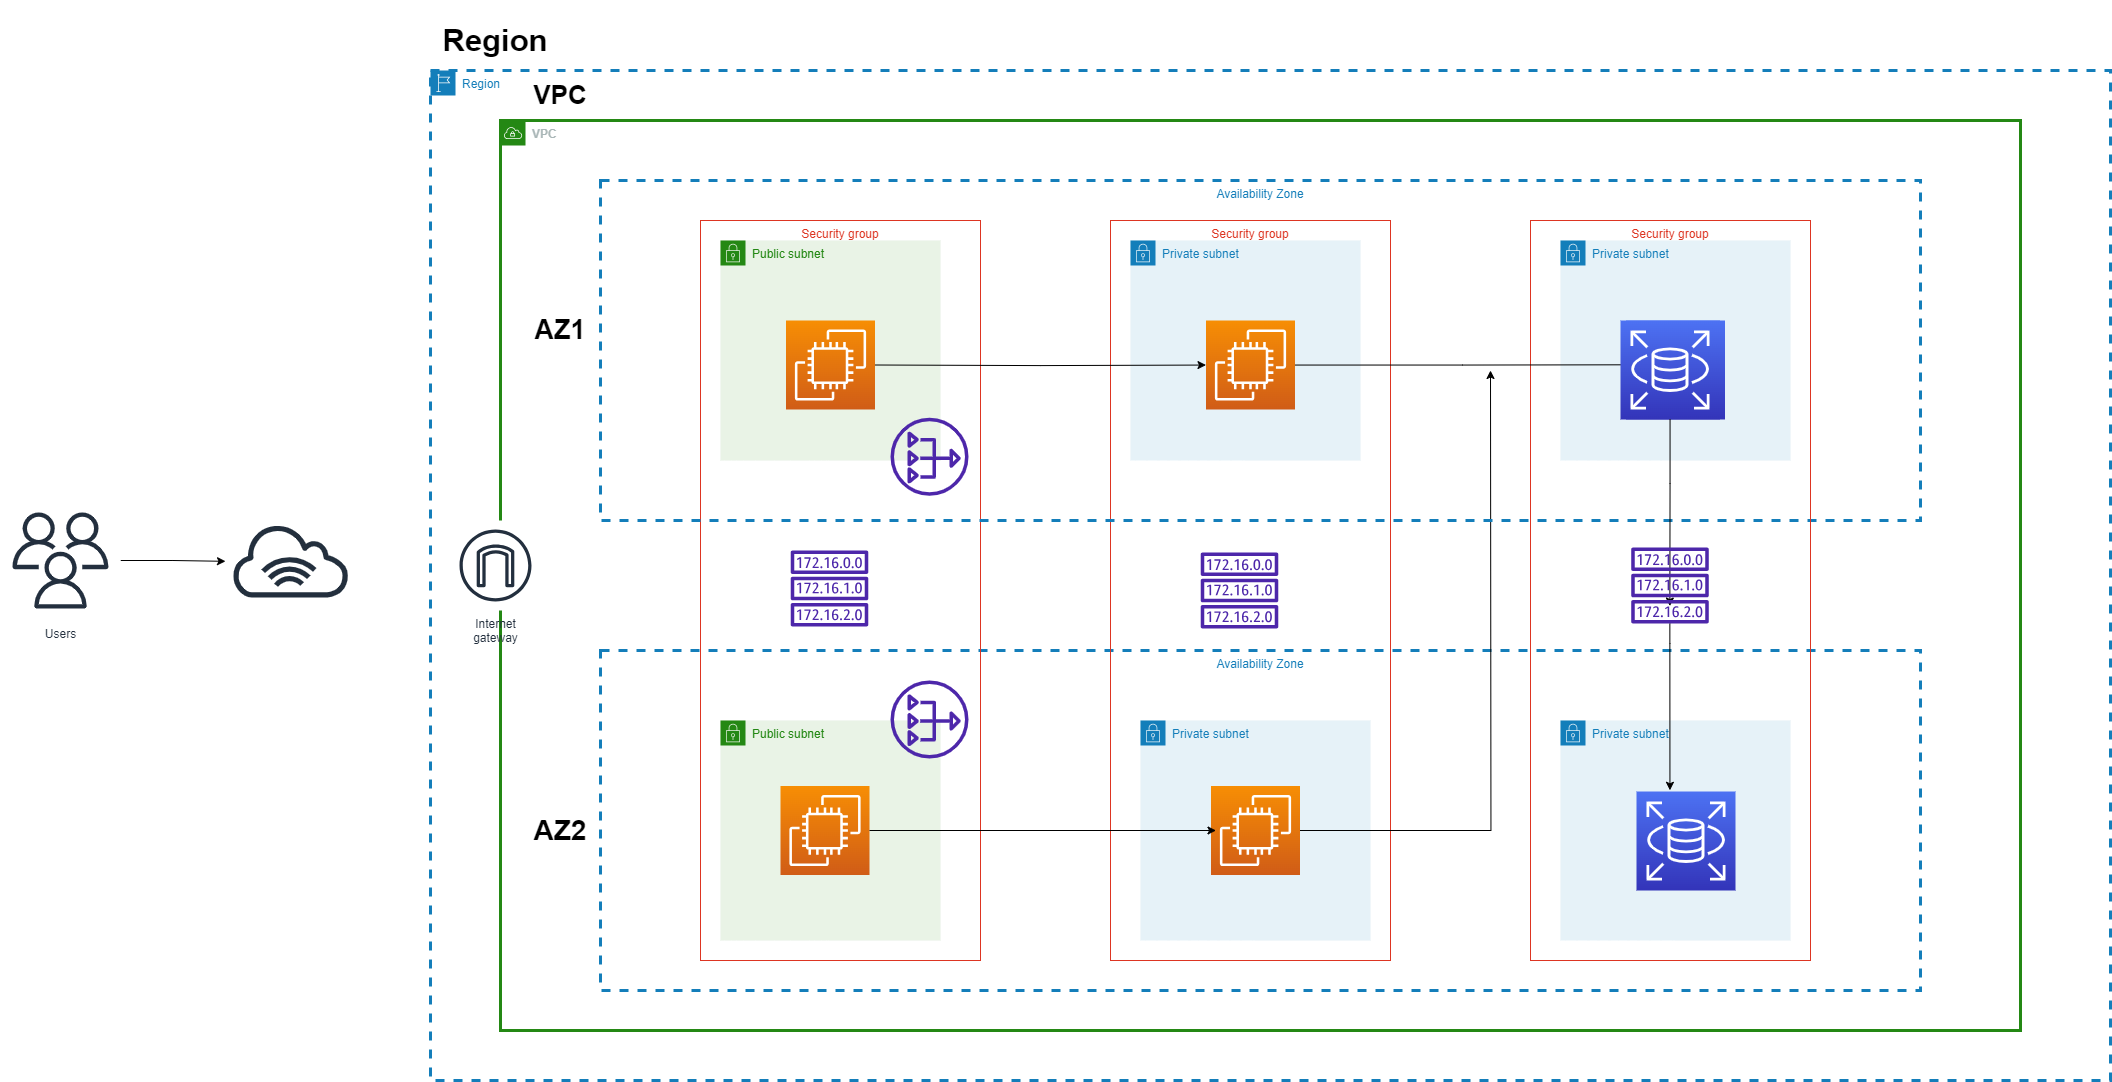

The diagram above was exported from draw.io. Its source (the exported page's mxGraphModel, read from the mxfile embedded in the PNG):
<mxGraphModel dx="2759" dy="1122" grid="1" gridSize="10" guides="1" tooltips="1" connect="1" arrows="1" fold="1" page="1" pageScale="1" pageWidth="850" pageHeight="1100" math="0" shadow="0">
  <root>
    <mxCell id="0" />
    <mxCell id="1" parent="0" />
    <mxCell id="2i7XyknhoN5VOkulfWFF-1" value="Region" style="points=[[0,0],[0.25,0],[0.5,0],[0.75,0],[1,0],[1,0.25],[1,0.5],[1,0.75],[1,1],[0.75,1],[0.5,1],[0.25,1],[0,1],[0,0.75],[0,0.5],[0,0.25]];outlineConnect=0;gradientColor=none;html=1;whiteSpace=wrap;fontSize=12;fontStyle=0;container=1;pointerEvents=0;collapsible=0;recursiveResize=0;shape=mxgraph.aws4.group;grIcon=mxgraph.aws4.group_region;strokeColor=#147EBA;fillColor=none;verticalAlign=top;align=left;spacingLeft=30;fontColor=#147EBA;dashed=1;strokeWidth=3;" parent="1" vertex="1">
      <mxGeometry x="-370" y="240" width="1680" height="1010" as="geometry" />
    </mxCell>
    <mxCell id="2i7XyknhoN5VOkulfWFF-81" value="VPC" style="text;strokeColor=none;align=center;fillColor=none;html=1;verticalAlign=middle;whiteSpace=wrap;rounded=0;fontSize=26;fontStyle=1" parent="2i7XyknhoN5VOkulfWFF-1" vertex="1">
      <mxGeometry x="100" y="10" width="60" height="30" as="geometry" />
    </mxCell>
    <mxCell id="2i7XyknhoN5VOkulfWFF-2" value="VPC" style="points=[[0,0],[0.25,0],[0.5,0],[0.75,0],[1,0],[1,0.25],[1,0.5],[1,0.75],[1,1],[0.75,1],[0.5,1],[0.25,1],[0,1],[0,0.75],[0,0.5],[0,0.25]];outlineConnect=0;gradientColor=none;html=1;whiteSpace=wrap;fontSize=12;fontStyle=1;container=1;pointerEvents=0;collapsible=0;recursiveResize=0;shape=mxgraph.aws4.group;grIcon=mxgraph.aws4.group_vpc;strokeColor=#248814;fillColor=none;verticalAlign=top;align=left;spacingLeft=30;fontColor=#AAB7B8;dashed=0;strokeWidth=3;" parent="1" vertex="1">
      <mxGeometry x="-300" y="290" width="1520" height="910" as="geometry" />
    </mxCell>
    <mxCell id="2i7XyknhoN5VOkulfWFF-4" value="Availability Zone" style="fillColor=none;strokeColor=#147EBA;dashed=1;verticalAlign=top;fontStyle=0;fontColor=#147EBA;whiteSpace=wrap;html=1;strokeWidth=3;" parent="2i7XyknhoN5VOkulfWFF-2" vertex="1">
      <mxGeometry x="100" y="530" width="1320" height="340" as="geometry" />
    </mxCell>
    <mxCell id="2i7XyknhoN5VOkulfWFF-20" value="Public subnet" style="points=[[0,0],[0.25,0],[0.5,0],[0.75,0],[1,0],[1,0.25],[1,0.5],[1,0.75],[1,1],[0.75,1],[0.5,1],[0.25,1],[0,1],[0,0.75],[0,0.5],[0,0.25]];outlineConnect=0;gradientColor=none;html=1;whiteSpace=wrap;fontSize=12;fontStyle=0;container=1;pointerEvents=0;collapsible=0;recursiveResize=0;shape=mxgraph.aws4.group;grIcon=mxgraph.aws4.group_security_group;grStroke=0;strokeColor=#248814;fillColor=#E9F3E6;verticalAlign=top;align=left;spacingLeft=30;fontColor=#248814;dashed=0;" parent="2i7XyknhoN5VOkulfWFF-2" vertex="1">
      <mxGeometry x="220" y="600" width="220" height="220" as="geometry" />
    </mxCell>
    <mxCell id="2i7XyknhoN5VOkulfWFF-27" value="" style="sketch=0;points=[[0,0,0],[0.25,0,0],[0.5,0,0],[0.75,0,0],[1,0,0],[0,1,0],[0.25,1,0],[0.5,1,0],[0.75,1,0],[1,1,0],[0,0.25,0],[0,0.5,0],[0,0.75,0],[1,0.25,0],[1,0.5,0],[1,0.75,0]];outlineConnect=0;fontColor=#232F3E;gradientColor=#F78E04;gradientDirection=north;fillColor=#D05C17;strokeColor=#ffffff;dashed=0;verticalLabelPosition=bottom;verticalAlign=top;align=center;html=1;fontSize=12;fontStyle=0;aspect=fixed;shape=mxgraph.aws4.resourceIcon;resIcon=mxgraph.aws4.ec2;" parent="2i7XyknhoN5VOkulfWFF-20" vertex="1">
      <mxGeometry x="60" y="65.5" width="89" height="89" as="geometry" />
    </mxCell>
    <mxCell id="2i7XyknhoN5VOkulfWFF-23" value="Private subnet" style="points=[[0,0],[0.25,0],[0.5,0],[0.75,0],[1,0],[1,0.25],[1,0.5],[1,0.75],[1,1],[0.75,1],[0.5,1],[0.25,1],[0,1],[0,0.75],[0,0.5],[0,0.25]];outlineConnect=0;gradientColor=none;html=1;whiteSpace=wrap;fontSize=12;fontStyle=0;container=1;pointerEvents=0;collapsible=0;recursiveResize=0;shape=mxgraph.aws4.group;grIcon=mxgraph.aws4.group_security_group;grStroke=0;strokeColor=#147EBA;fillColor=#E6F2F8;verticalAlign=top;align=left;spacingLeft=30;fontColor=#147EBA;dashed=0;" parent="2i7XyknhoN5VOkulfWFF-2" vertex="1">
      <mxGeometry x="640" y="600" width="230" height="220" as="geometry" />
    </mxCell>
    <mxCell id="2i7XyknhoN5VOkulfWFF-29" value="" style="sketch=0;points=[[0,0,0],[0.25,0,0],[0.5,0,0],[0.75,0,0],[1,0,0],[0,1,0],[0.25,1,0],[0.5,1,0],[0.75,1,0],[1,1,0],[0,0.25,0],[0,0.5,0],[0,0.75,0],[1,0.25,0],[1,0.5,0],[1,0.75,0]];outlineConnect=0;fontColor=#232F3E;gradientColor=#F78E04;gradientDirection=north;fillColor=#D05C17;strokeColor=#ffffff;dashed=0;verticalLabelPosition=bottom;verticalAlign=top;align=center;html=1;fontSize=12;fontStyle=0;aspect=fixed;shape=mxgraph.aws4.resourceIcon;resIcon=mxgraph.aws4.ec2;" parent="2i7XyknhoN5VOkulfWFF-23" vertex="1">
      <mxGeometry x="70.5" y="65.5" width="89" height="89" as="geometry" />
    </mxCell>
    <mxCell id="2i7XyknhoN5VOkulfWFF-24" value="Private subnet" style="points=[[0,0],[0.25,0],[0.5,0],[0.75,0],[1,0],[1,0.25],[1,0.5],[1,0.75],[1,1],[0.75,1],[0.5,1],[0.25,1],[0,1],[0,0.75],[0,0.5],[0,0.25]];outlineConnect=0;gradientColor=none;html=1;whiteSpace=wrap;fontSize=12;fontStyle=0;container=1;pointerEvents=0;collapsible=0;recursiveResize=0;shape=mxgraph.aws4.group;grIcon=mxgraph.aws4.group_security_group;grStroke=0;strokeColor=#147EBA;fillColor=#E6F2F8;verticalAlign=top;align=left;spacingLeft=30;fontColor=#147EBA;dashed=0;" parent="2i7XyknhoN5VOkulfWFF-2" vertex="1">
      <mxGeometry x="1060" y="600" width="230" height="220" as="geometry" />
    </mxCell>
    <mxCell id="2i7XyknhoN5VOkulfWFF-31" value="" style="sketch=0;points=[[0,0,0],[0.25,0,0],[0.5,0,0],[0.75,0,0],[1,0,0],[0,1,0],[0.25,1,0],[0.5,1,0],[0.75,1,0],[1,1,0],[0,0.25,0],[0,0.5,0],[0,0.75,0],[1,0.25,0],[1,0.5,0],[1,0.75,0]];outlineConnect=0;fontColor=#232F3E;gradientColor=#4D72F3;gradientDirection=north;fillColor=#3334B9;strokeColor=#ffffff;dashed=0;verticalLabelPosition=bottom;verticalAlign=top;align=center;html=1;fontSize=12;fontStyle=0;aspect=fixed;shape=mxgraph.aws4.resourceIcon;resIcon=mxgraph.aws4.rds;" parent="2i7XyknhoN5VOkulfWFF-24" vertex="1">
      <mxGeometry x="76" y="71" width="99" height="99" as="geometry" />
    </mxCell>
    <mxCell id="2i7XyknhoN5VOkulfWFF-25" value="Private subnet" style="points=[[0,0],[0.25,0],[0.5,0],[0.75,0],[1,0],[1,0.25],[1,0.5],[1,0.75],[1,1],[0.75,1],[0.5,1],[0.25,1],[0,1],[0,0.75],[0,0.5],[0,0.25]];outlineConnect=0;gradientColor=none;html=1;whiteSpace=wrap;fontSize=12;fontStyle=0;container=1;pointerEvents=0;collapsible=0;recursiveResize=0;shape=mxgraph.aws4.group;grIcon=mxgraph.aws4.group_security_group;grStroke=0;strokeColor=#147EBA;fillColor=#E6F2F8;verticalAlign=top;align=left;spacingLeft=30;fontColor=#147EBA;dashed=0;" parent="2i7XyknhoN5VOkulfWFF-2" vertex="1">
      <mxGeometry x="1060" y="120" width="230" height="220" as="geometry" />
    </mxCell>
    <mxCell id="2i7XyknhoN5VOkulfWFF-34" value="Security group" style="fillColor=none;strokeColor=#DD3522;verticalAlign=top;fontStyle=0;fontColor=#DD3522;whiteSpace=wrap;html=1;" parent="2i7XyknhoN5VOkulfWFF-2" vertex="1">
      <mxGeometry x="610" y="100" width="280" height="740" as="geometry" />
    </mxCell>
    <mxCell id="2i7XyknhoN5VOkulfWFF-35" value="Security group" style="fillColor=none;strokeColor=#DD3522;verticalAlign=top;fontStyle=0;fontColor=#DD3522;whiteSpace=wrap;html=1;" parent="2i7XyknhoN5VOkulfWFF-2" vertex="1">
      <mxGeometry x="200" y="100" width="280" height="740" as="geometry" />
    </mxCell>
    <mxCell id="2i7XyknhoN5VOkulfWFF-82" value="AZ1" style="text;strokeColor=none;align=center;fillColor=none;html=1;verticalAlign=middle;whiteSpace=wrap;rounded=0;fontSize=27;fontStyle=1" parent="2i7XyknhoN5VOkulfWFF-2" vertex="1">
      <mxGeometry x="30" y="190" width="60" height="40" as="geometry" />
    </mxCell>
    <mxCell id="2i7XyknhoN5VOkulfWFF-84" value="AZ2" style="text;strokeColor=none;align=center;fillColor=none;html=1;verticalAlign=middle;whiteSpace=wrap;rounded=0;fontSize=28;fontStyle=1" parent="2i7XyknhoN5VOkulfWFF-2" vertex="1">
      <mxGeometry x="30" y="695" width="60" height="30" as="geometry" />
    </mxCell>
    <mxCell id="HJTkZMMQkIKYv7D6ATZx-4" style="edgeStyle=orthogonalEdgeStyle;rounded=0;orthogonalLoop=1;jettySize=auto;html=1;exitX=1;exitY=0.5;exitDx=0;exitDy=0;exitPerimeter=0;" parent="2i7XyknhoN5VOkulfWFF-2" source="HJTkZMMQkIKYv7D6ATZx-2" edge="1">
      <mxGeometry relative="1" as="geometry">
        <mxPoint x="990" y="250" as="targetPoint" />
      </mxGeometry>
    </mxCell>
    <mxCell id="HJTkZMMQkIKYv7D6ATZx-2" value="" style="sketch=0;points=[[0,0,0],[0.25,0,0],[0.5,0,0],[0.75,0,0],[1,0,0],[0,1,0],[0.25,1,0],[0.5,1,0],[0.75,1,0],[1,1,0],[0,0.25,0],[0,0.5,0],[0,0.75,0],[1,0.25,0],[1,0.5,0],[1,0.75,0]];outlineConnect=0;fontColor=#232F3E;gradientColor=#F78E04;gradientDirection=north;fillColor=#D05C17;strokeColor=#ffffff;dashed=0;verticalLabelPosition=bottom;verticalAlign=top;align=center;html=1;fontSize=12;fontStyle=0;aspect=fixed;shape=mxgraph.aws4.resourceIcon;resIcon=mxgraph.aws4.ec2;" parent="2i7XyknhoN5VOkulfWFF-2" vertex="1">
      <mxGeometry x="710.5" y="665.5" width="89" height="89" as="geometry" />
    </mxCell>
    <mxCell id="HJTkZMMQkIKYv7D6ATZx-5" value="" style="sketch=0;outlineConnect=0;fontColor=#232F3E;gradientColor=none;fillColor=#4D27AA;strokeColor=none;dashed=0;verticalLabelPosition=bottom;verticalAlign=top;align=center;html=1;fontSize=12;fontStyle=0;aspect=fixed;pointerEvents=1;shape=mxgraph.aws4.nat_gateway;" parent="2i7XyknhoN5VOkulfWFF-2" vertex="1">
      <mxGeometry x="390" y="560" width="78" height="78" as="geometry" />
    </mxCell>
    <mxCell id="HJTkZMMQkIKYv7D6ATZx-8" value="" style="sketch=0;outlineConnect=0;fontColor=#232F3E;gradientColor=none;fillColor=#4D27AA;strokeColor=none;dashed=0;verticalLabelPosition=bottom;verticalAlign=top;align=center;html=1;fontSize=12;fontStyle=0;aspect=fixed;pointerEvents=1;shape=mxgraph.aws4.route_table;" parent="2i7XyknhoN5VOkulfWFF-2" vertex="1">
      <mxGeometry x="290" y="430" width="78" height="76" as="geometry" />
    </mxCell>
    <mxCell id="HJTkZMMQkIKYv7D6ATZx-9" value="" style="sketch=0;outlineConnect=0;fontColor=#232F3E;gradientColor=none;fillColor=#4D27AA;strokeColor=none;dashed=0;verticalLabelPosition=bottom;verticalAlign=top;align=center;html=1;fontSize=12;fontStyle=0;aspect=fixed;pointerEvents=1;shape=mxgraph.aws4.route_table;" parent="2i7XyknhoN5VOkulfWFF-2" vertex="1">
      <mxGeometry x="700" y="432" width="78" height="76" as="geometry" />
    </mxCell>
    <mxCell id="2i7XyknhoN5VOkulfWFF-3" value="Availability Zone" style="fillColor=none;strokeColor=#147EBA;dashed=1;verticalAlign=top;fontStyle=0;fontColor=#147EBA;whiteSpace=wrap;html=1;strokeWidth=3;" parent="1" vertex="1">
      <mxGeometry x="-200" y="350" width="1320" height="340" as="geometry" />
    </mxCell>
    <mxCell id="2i7XyknhoN5VOkulfWFF-18" value="Public subnet" style="points=[[0,0],[0.25,0],[0.5,0],[0.75,0],[1,0],[1,0.25],[1,0.5],[1,0.75],[1,1],[0.75,1],[0.5,1],[0.25,1],[0,1],[0,0.75],[0,0.5],[0,0.25]];outlineConnect=0;gradientColor=none;html=1;whiteSpace=wrap;fontSize=12;fontStyle=0;container=1;pointerEvents=0;collapsible=0;recursiveResize=0;shape=mxgraph.aws4.group;grIcon=mxgraph.aws4.group_security_group;grStroke=0;strokeColor=#248814;fillColor=#E9F3E6;verticalAlign=top;align=left;spacingLeft=30;fontColor=#248814;dashed=0;" parent="1" vertex="1">
      <mxGeometry x="-80" y="410" width="220" height="220" as="geometry" />
    </mxCell>
    <mxCell id="HJTkZMMQkIKYv7D6ATZx-7" value="" style="sketch=0;points=[[0,0,0],[0.25,0,0],[0.5,0,0],[0.75,0,0],[1,0,0],[0,1,0],[0.25,1,0],[0.5,1,0],[0.75,1,0],[1,1,0],[0,0.25,0],[0,0.5,0],[0,0.75,0],[1,0.25,0],[1,0.5,0],[1,0.75,0]];outlineConnect=0;fontColor=#232F3E;gradientColor=#F78E04;gradientDirection=north;fillColor=#D05C17;strokeColor=#ffffff;dashed=0;verticalLabelPosition=bottom;verticalAlign=top;align=center;html=1;fontSize=12;fontStyle=0;aspect=fixed;shape=mxgraph.aws4.resourceIcon;resIcon=mxgraph.aws4.ec2;" parent="2i7XyknhoN5VOkulfWFF-18" vertex="1">
      <mxGeometry x="65.5" y="80" width="89" height="89" as="geometry" />
    </mxCell>
    <mxCell id="2i7XyknhoN5VOkulfWFF-21" value="Private subnet" style="points=[[0,0],[0.25,0],[0.5,0],[0.75,0],[1,0],[1,0.25],[1,0.5],[1,0.75],[1,1],[0.75,1],[0.5,1],[0.25,1],[0,1],[0,0.75],[0,0.5],[0,0.25]];outlineConnect=0;gradientColor=none;html=1;whiteSpace=wrap;fontSize=12;fontStyle=0;container=1;pointerEvents=0;collapsible=0;recursiveResize=0;shape=mxgraph.aws4.group;grIcon=mxgraph.aws4.group_security_group;grStroke=0;strokeColor=#147EBA;fillColor=#E6F2F8;verticalAlign=top;align=left;spacingLeft=30;fontColor=#147EBA;dashed=0;" parent="1" vertex="1">
      <mxGeometry x="330" y="410" width="230" height="220" as="geometry" />
    </mxCell>
    <mxCell id="2i7XyknhoN5VOkulfWFF-28" value="" style="sketch=0;points=[[0,0,0],[0.25,0,0],[0.5,0,0],[0.75,0,0],[1,0,0],[0,1,0],[0.25,1,0],[0.5,1,0],[0.75,1,0],[1,1,0],[0,0.25,0],[0,0.5,0],[0,0.75,0],[1,0.25,0],[1,0.5,0],[1,0.75,0]];outlineConnect=0;fontColor=#232F3E;gradientColor=#F78E04;gradientDirection=north;fillColor=#D05C17;strokeColor=#ffffff;dashed=0;verticalLabelPosition=bottom;verticalAlign=top;align=center;html=1;fontSize=12;fontStyle=0;aspect=fixed;shape=mxgraph.aws4.resourceIcon;resIcon=mxgraph.aws4.ec2;" parent="2i7XyknhoN5VOkulfWFF-21" vertex="1">
      <mxGeometry x="75.5" y="80" width="89" height="89" as="geometry" />
    </mxCell>
    <mxCell id="2i7XyknhoN5VOkulfWFF-32" value="" style="sketch=0;points=[[0,0,0],[0.25,0,0],[0.5,0,0],[0.75,0,0],[1,0,0],[0,1,0],[0.25,1,0],[0.5,1,0],[0.75,1,0],[1,1,0],[0,0.25,0],[0,0.5,0],[0,0.75,0],[1,0.25,0],[1,0.5,0],[1,0.75,0]];outlineConnect=0;fontColor=#232F3E;gradientColor=#4D72F3;gradientDirection=north;fillColor=#3334B9;strokeColor=#ffffff;dashed=0;verticalLabelPosition=bottom;verticalAlign=top;align=center;html=1;fontSize=12;fontStyle=0;aspect=fixed;shape=mxgraph.aws4.resourceIcon;resIcon=mxgraph.aws4.rds;" parent="1" vertex="1">
      <mxGeometry x="825.5" y="490" width="99" height="99" as="geometry" />
    </mxCell>
    <mxCell id="2i7XyknhoN5VOkulfWFF-33" value="Security group" style="fillColor=none;strokeColor=#DD3522;verticalAlign=top;fontStyle=0;fontColor=#DD3522;whiteSpace=wrap;html=1;" parent="1" vertex="1">
      <mxGeometry x="730" y="390" width="280" height="740" as="geometry" />
    </mxCell>
    <mxCell id="2i7XyknhoN5VOkulfWFF-53" value="Internet&#10;gateway" style="sketch=0;outlineConnect=0;fontColor=#232F3E;gradientColor=none;strokeColor=#232F3E;fillColor=#ffffff;dashed=0;verticalLabelPosition=bottom;verticalAlign=top;align=center;html=1;fontSize=12;fontStyle=0;aspect=fixed;shape=mxgraph.aws4.resourceIcon;resIcon=mxgraph.aws4.internet_gateway;" parent="1" vertex="1">
      <mxGeometry x="-350" y="690" width="90" height="90" as="geometry" />
    </mxCell>
    <mxCell id="2i7XyknhoN5VOkulfWFF-54" style="edgeStyle=orthogonalEdgeStyle;rounded=0;orthogonalLoop=1;jettySize=auto;html=1;" parent="1" target="2i7XyknhoN5VOkulfWFF-28" edge="1">
      <mxGeometry relative="1" as="geometry">
        <mxPoint x="74.5" y="534.5" as="sourcePoint" />
      </mxGeometry>
    </mxCell>
    <mxCell id="2i7XyknhoN5VOkulfWFF-55" style="edgeStyle=orthogonalEdgeStyle;rounded=0;orthogonalLoop=1;jettySize=auto;html=1;entryX=0.357;entryY=0.195;entryDx=0;entryDy=0;entryPerimeter=0;" parent="1" source="2i7XyknhoN5VOkulfWFF-28" target="2i7XyknhoN5VOkulfWFF-33" edge="1">
      <mxGeometry relative="1" as="geometry">
        <Array as="points">
          <mxPoint x="662" y="534" />
          <mxPoint x="662" y="534" />
        </Array>
      </mxGeometry>
    </mxCell>
    <mxCell id="2i7XyknhoN5VOkulfWFF-58" style="edgeStyle=orthogonalEdgeStyle;rounded=0;orthogonalLoop=1;jettySize=auto;html=1;entryX=0;entryY=0.5;entryDx=0;entryDy=0;entryPerimeter=0;" parent="1" edge="1">
      <mxGeometry relative="1" as="geometry">
        <mxPoint x="69" y="1000" as="sourcePoint" />
        <mxPoint x="415.5" y="1000" as="targetPoint" />
      </mxGeometry>
    </mxCell>
    <mxCell id="2i7XyknhoN5VOkulfWFF-61" style="edgeStyle=orthogonalEdgeStyle;rounded=0;orthogonalLoop=1;jettySize=auto;html=1;entryX=0.498;entryY=0.77;entryDx=0;entryDy=0;entryPerimeter=0;" parent="1" source="2i7XyknhoN5VOkulfWFF-76" target="2i7XyknhoN5VOkulfWFF-33" edge="1">
      <mxGeometry relative="1" as="geometry" />
    </mxCell>
    <mxCell id="2i7XyknhoN5VOkulfWFF-60" value="" style="sketch=0;points=[[0,0,0],[0.25,0,0],[0.5,0,0],[0.75,0,0],[1,0,0],[0,1,0],[0.25,1,0],[0.5,1,0],[0.75,1,0],[1,1,0],[0,0.25,0],[0,0.5,0],[0,0.75,0],[1,0.25,0],[1,0.5,0],[1,0.75,0]];outlineConnect=0;fontColor=#232F3E;gradientColor=#4D72F3;gradientDirection=north;fillColor=#3334B9;strokeColor=#ffffff;dashed=0;verticalLabelPosition=bottom;verticalAlign=top;align=center;html=1;fontSize=12;fontStyle=0;aspect=fixed;shape=mxgraph.aws4.resourceIcon;resIcon=mxgraph.aws4.rds;" parent="1" vertex="1">
      <mxGeometry x="820" y="490" width="99" height="99" as="geometry" />
    </mxCell>
    <mxCell id="2i7XyknhoN5VOkulfWFF-66" style="edgeStyle=orthogonalEdgeStyle;rounded=0;orthogonalLoop=1;jettySize=auto;html=1;entryX=0;entryY=0.47;entryDx=0;entryDy=0;entryPerimeter=0;" parent="1" source="2i7XyknhoN5VOkulfWFF-63" edge="1">
      <mxGeometry relative="1" as="geometry">
        <mxPoint x="-574.9999999999995" y="730.815" as="targetPoint" />
      </mxGeometry>
    </mxCell>
    <mxCell id="2i7XyknhoN5VOkulfWFF-63" value="Users" style="sketch=0;outlineConnect=0;fontColor=#232F3E;gradientColor=none;strokeColor=#232F3E;fillColor=#ffffff;dashed=0;verticalLabelPosition=bottom;verticalAlign=top;align=center;html=1;fontSize=12;fontStyle=0;aspect=fixed;shape=mxgraph.aws4.resourceIcon;resIcon=mxgraph.aws4.users;" parent="1" vertex="1">
      <mxGeometry x="-800" y="670" width="120" height="120" as="geometry" />
    </mxCell>
    <mxCell id="2i7XyknhoN5VOkulfWFF-67" value="" style="sketch=0;outlineConnect=0;fontColor=#232F3E;gradientColor=none;fillColor=#4D27AA;strokeColor=none;dashed=0;verticalLabelPosition=bottom;verticalAlign=top;align=center;html=1;fontSize=12;fontStyle=0;aspect=fixed;pointerEvents=1;shape=mxgraph.aws4.nat_gateway;" parent="1" vertex="1">
      <mxGeometry x="90" y="587.25" width="78" height="78" as="geometry" />
    </mxCell>
    <mxCell id="2i7XyknhoN5VOkulfWFF-71" value="" style="sketch=0;outlineConnect=0;fontColor=#232F3E;gradientColor=none;fillColor=#232F3D;strokeColor=none;dashed=0;verticalLabelPosition=bottom;verticalAlign=top;align=center;html=1;fontSize=12;fontStyle=0;aspect=fixed;pointerEvents=1;shape=mxgraph.aws4.internet_alt1;" parent="1" vertex="1">
      <mxGeometry x="-570" y="693" width="120.25" height="74" as="geometry" />
    </mxCell>
    <mxCell id="2i7XyknhoN5VOkulfWFF-77" value="" style="edgeStyle=orthogonalEdgeStyle;rounded=0;orthogonalLoop=1;jettySize=auto;html=1;entryX=0.498;entryY=0.77;entryDx=0;entryDy=0;entryPerimeter=0;" parent="1" source="2i7XyknhoN5VOkulfWFF-60" target="2i7XyknhoN5VOkulfWFF-76" edge="1">
      <mxGeometry relative="1" as="geometry">
        <mxPoint x="869" y="589" as="sourcePoint" />
        <mxPoint x="869" y="960" as="targetPoint" />
      </mxGeometry>
    </mxCell>
    <mxCell id="2i7XyknhoN5VOkulfWFF-76" value="" style="sketch=0;outlineConnect=0;fontColor=#232F3E;gradientColor=none;fillColor=#4D27AA;strokeColor=none;dashed=0;verticalLabelPosition=bottom;verticalAlign=top;align=center;html=1;fontSize=12;fontStyle=0;aspect=fixed;pointerEvents=1;shape=mxgraph.aws4.route_table;" parent="1" vertex="1">
      <mxGeometry x="830.5" y="717" width="78" height="76" as="geometry" />
    </mxCell>
    <mxCell id="2i7XyknhoN5VOkulfWFF-80" value="Region" style="text;strokeColor=none;align=center;fillColor=none;html=1;verticalAlign=middle;whiteSpace=wrap;rounded=0;fontStyle=1;fontSize=31;" parent="1" vertex="1">
      <mxGeometry x="-395" y="170" width="180" height="80" as="geometry" />
    </mxCell>
  </root>
</mxGraphModel>